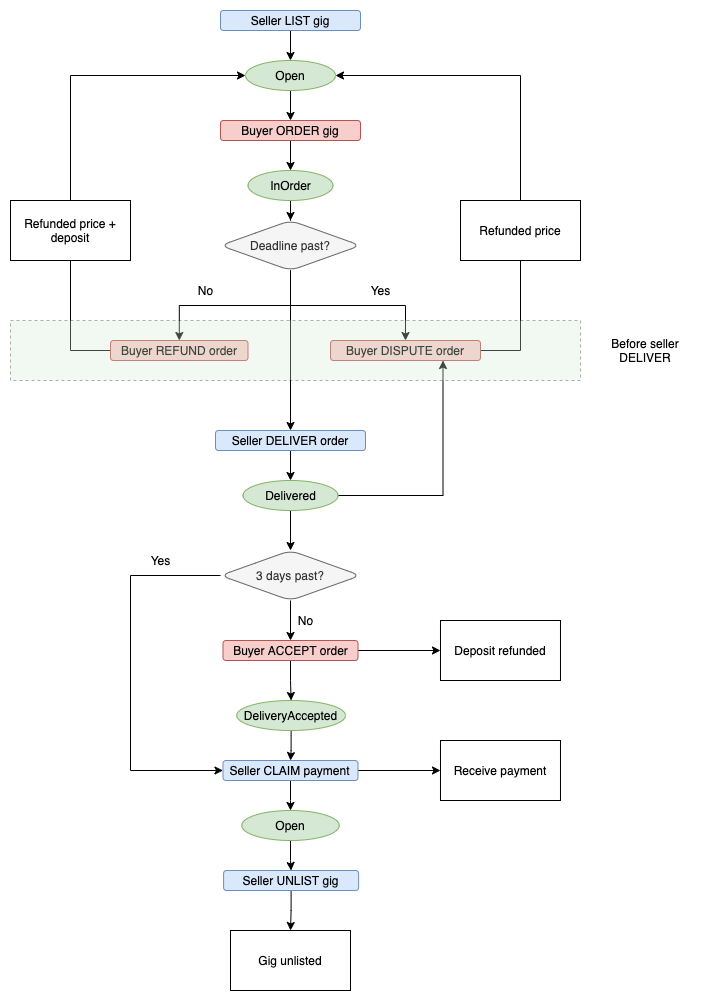

The diagram above was exported from draw.io. Its source (the exported page's mxGraphModel, read from the mxfile embedded in the PNG):
<mxGraphModel dx="2493" dy="826" grid="1" gridSize="10" guides="1" tooltips="1" connect="1" arrows="1" fold="1" page="1" pageScale="1" pageWidth="827" pageHeight="1169" math="0" shadow="0">
  <root>
    <mxCell id="WIyWlLk6GJQsqaUBKTNV-0" />
    <mxCell id="WIyWlLk6GJQsqaUBKTNV-1" parent="WIyWlLk6GJQsqaUBKTNV-0" />
    <mxCell id="hZ-sJSAD2_V-F1AJKC2u-20" value="" style="edgeStyle=orthogonalEdgeStyle;rounded=0;orthogonalLoop=1;jettySize=auto;html=1;endArrow=classic;endFill=1;" edge="1" parent="WIyWlLk6GJQsqaUBKTNV-1" source="WIyWlLk6GJQsqaUBKTNV-3" target="hZ-sJSAD2_V-F1AJKC2u-0">
      <mxGeometry relative="1" as="geometry" />
    </mxCell>
    <mxCell id="WIyWlLk6GJQsqaUBKTNV-3" value="Seller LIST gig" style="rounded=1;whiteSpace=wrap;html=1;fontSize=12;glass=0;strokeWidth=1;shadow=0;fillColor=#dae8fc;strokeColor=#6c8ebf;" parent="WIyWlLk6GJQsqaUBKTNV-1" vertex="1">
      <mxGeometry x="150" y="100" width="140" height="20" as="geometry" />
    </mxCell>
    <mxCell id="hZ-sJSAD2_V-F1AJKC2u-13" value="" style="edgeStyle=orthogonalEdgeStyle;rounded=0;orthogonalLoop=1;jettySize=auto;html=1;endArrow=classic;endFill=1;" edge="1" parent="WIyWlLk6GJQsqaUBKTNV-1" source="hZ-sJSAD2_V-F1AJKC2u-0" target="hZ-sJSAD2_V-F1AJKC2u-12">
      <mxGeometry relative="1" as="geometry" />
    </mxCell>
    <mxCell id="hZ-sJSAD2_V-F1AJKC2u-0" value="Open" style="ellipse;whiteSpace=wrap;html=1;fillColor=#d5e8d4;strokeColor=#82b366;" vertex="1" parent="WIyWlLk6GJQsqaUBKTNV-1">
      <mxGeometry x="175" y="150" width="90" height="30" as="geometry" />
    </mxCell>
    <mxCell id="hZ-sJSAD2_V-F1AJKC2u-22" value="" style="edgeStyle=orthogonalEdgeStyle;rounded=0;orthogonalLoop=1;jettySize=auto;html=1;endArrow=classic;endFill=1;" edge="1" parent="WIyWlLk6GJQsqaUBKTNV-1" source="hZ-sJSAD2_V-F1AJKC2u-12" target="hZ-sJSAD2_V-F1AJKC2u-21">
      <mxGeometry relative="1" as="geometry" />
    </mxCell>
    <mxCell id="hZ-sJSAD2_V-F1AJKC2u-12" value="Buyer ORDER gig" style="whiteSpace=wrap;html=1;rounded=1;fillColor=#f8cecc;strokeColor=#b85450;" vertex="1" parent="WIyWlLk6GJQsqaUBKTNV-1">
      <mxGeometry x="150" y="210" width="140" height="20" as="geometry" />
    </mxCell>
    <mxCell id="hZ-sJSAD2_V-F1AJKC2u-28" value="" style="edgeStyle=orthogonalEdgeStyle;rounded=0;orthogonalLoop=1;jettySize=auto;html=1;endArrow=classic;endFill=1;" edge="1" parent="WIyWlLk6GJQsqaUBKTNV-1" source="hZ-sJSAD2_V-F1AJKC2u-21" target="hZ-sJSAD2_V-F1AJKC2u-27">
      <mxGeometry relative="1" as="geometry" />
    </mxCell>
    <mxCell id="hZ-sJSAD2_V-F1AJKC2u-21" value="InOrder" style="ellipse;whiteSpace=wrap;html=1;rounded=1;fillColor=#d5e8d4;strokeColor=#82b366;" vertex="1" parent="WIyWlLk6GJQsqaUBKTNV-1">
      <mxGeometry x="177.5" y="260" width="85" height="30" as="geometry" />
    </mxCell>
    <mxCell id="hZ-sJSAD2_V-F1AJKC2u-44" value="" style="edgeStyle=orthogonalEdgeStyle;rounded=0;orthogonalLoop=1;jettySize=auto;html=1;endArrow=classic;endFill=1;" edge="1" parent="WIyWlLk6GJQsqaUBKTNV-1" source="hZ-sJSAD2_V-F1AJKC2u-27" target="hZ-sJSAD2_V-F1AJKC2u-43">
      <mxGeometry relative="1" as="geometry" />
    </mxCell>
    <mxCell id="hZ-sJSAD2_V-F1AJKC2u-27" value="Deadline past?" style="rhombus;whiteSpace=wrap;html=1;rounded=1;strokeColor=#666666;fillColor=#f5f5f5;fontColor=#333333;" vertex="1" parent="WIyWlLk6GJQsqaUBKTNV-1">
      <mxGeometry x="150" y="310" width="140" height="50" as="geometry" />
    </mxCell>
    <mxCell id="hZ-sJSAD2_V-F1AJKC2u-48" value="" style="edgeStyle=orthogonalEdgeStyle;rounded=0;orthogonalLoop=1;jettySize=auto;html=1;endArrow=classic;endFill=1;entryX=1;entryY=0.5;entryDx=0;entryDy=0;" edge="1" parent="WIyWlLk6GJQsqaUBKTNV-1" source="hZ-sJSAD2_V-F1AJKC2u-29" target="hZ-sJSAD2_V-F1AJKC2u-0">
      <mxGeometry relative="1" as="geometry">
        <mxPoint x="450" y="130" as="targetPoint" />
        <Array as="points">
          <mxPoint x="450" y="440" />
          <mxPoint x="450" y="165" />
        </Array>
      </mxGeometry>
    </mxCell>
    <mxCell id="hZ-sJSAD2_V-F1AJKC2u-29" value="Buyer DISPUTE order" style="rounded=1;whiteSpace=wrap;html=1;fillColor=#f8cecc;strokeColor=#b85450;" vertex="1" parent="WIyWlLk6GJQsqaUBKTNV-1">
      <mxGeometry x="260" y="430" width="150" height="20" as="geometry" />
    </mxCell>
    <mxCell id="hZ-sJSAD2_V-F1AJKC2u-31" value="Yes" style="text;html=1;align=center;verticalAlign=middle;resizable=0;points=[];autosize=1;strokeColor=none;" vertex="1" parent="WIyWlLk6GJQsqaUBKTNV-1">
      <mxGeometry x="290" y="370" width="40" height="20" as="geometry" />
    </mxCell>
    <mxCell id="hZ-sJSAD2_V-F1AJKC2u-56" value="" style="edgeStyle=orthogonalEdgeStyle;rounded=0;orthogonalLoop=1;jettySize=auto;html=1;endArrow=classic;endFill=1;" edge="1" parent="WIyWlLk6GJQsqaUBKTNV-1" source="hZ-sJSAD2_V-F1AJKC2u-41" target="hZ-sJSAD2_V-F1AJKC2u-55">
      <mxGeometry relative="1" as="geometry" />
    </mxCell>
    <mxCell id="hZ-sJSAD2_V-F1AJKC2u-41" value="Seller DELIVER order" style="rounded=1;whiteSpace=wrap;html=1;fillColor=#dae8fc;strokeColor=#6c8ebf;" vertex="1" parent="WIyWlLk6GJQsqaUBKTNV-1">
      <mxGeometry x="145" y="520" width="150" height="20" as="geometry" />
    </mxCell>
    <mxCell id="hZ-sJSAD2_V-F1AJKC2u-50" value="" style="edgeStyle=orthogonalEdgeStyle;rounded=0;orthogonalLoop=1;jettySize=auto;html=1;endArrow=classic;endFill=1;entryX=0;entryY=0.5;entryDx=0;entryDy=0;" edge="1" parent="WIyWlLk6GJQsqaUBKTNV-1" source="hZ-sJSAD2_V-F1AJKC2u-43" target="hZ-sJSAD2_V-F1AJKC2u-0">
      <mxGeometry relative="1" as="geometry">
        <mxPoint x="-70" y="170" as="targetPoint" />
        <Array as="points">
          <mxPoint y="440" />
          <mxPoint y="165" />
        </Array>
      </mxGeometry>
    </mxCell>
    <mxCell id="hZ-sJSAD2_V-F1AJKC2u-43" value="Buyer REFUND order" style="rounded=1;whiteSpace=wrap;html=1;strokeColor=#b85450;fillColor=#f8cecc;" vertex="1" parent="WIyWlLk6GJQsqaUBKTNV-1">
      <mxGeometry x="40" y="430" width="137.5" height="20" as="geometry" />
    </mxCell>
    <mxCell id="hZ-sJSAD2_V-F1AJKC2u-45" value="No" style="text;html=1;align=center;verticalAlign=middle;resizable=0;points=[];autosize=1;strokeColor=none;" vertex="1" parent="WIyWlLk6GJQsqaUBKTNV-1">
      <mxGeometry x="120" y="370" width="30" height="20" as="geometry" />
    </mxCell>
    <mxCell id="hZ-sJSAD2_V-F1AJKC2u-46" value="" style="edgeStyle=orthogonalEdgeStyle;rounded=0;orthogonalLoop=1;jettySize=auto;html=1;endArrow=classic;endFill=1;exitX=0.5;exitY=1;exitDx=0;exitDy=0;entryX=0.5;entryY=0;entryDx=0;entryDy=0;" edge="1" parent="WIyWlLk6GJQsqaUBKTNV-1" source="hZ-sJSAD2_V-F1AJKC2u-27" target="hZ-sJSAD2_V-F1AJKC2u-29">
      <mxGeometry relative="1" as="geometry">
        <mxPoint x="230" y="370" as="sourcePoint" />
        <mxPoint x="290" y="430" as="targetPoint" />
      </mxGeometry>
    </mxCell>
    <mxCell id="hZ-sJSAD2_V-F1AJKC2u-59" value="" style="edgeStyle=orthogonalEdgeStyle;rounded=0;orthogonalLoop=1;jettySize=auto;html=1;endArrow=classic;endFill=1;entryX=0.75;entryY=1;entryDx=0;entryDy=0;" edge="1" parent="WIyWlLk6GJQsqaUBKTNV-1" source="hZ-sJSAD2_V-F1AJKC2u-55" target="hZ-sJSAD2_V-F1AJKC2u-29">
      <mxGeometry relative="1" as="geometry">
        <mxPoint x="370" y="585" as="targetPoint" />
        <Array as="points">
          <mxPoint x="373" y="585" />
        </Array>
      </mxGeometry>
    </mxCell>
    <mxCell id="hZ-sJSAD2_V-F1AJKC2u-63" value="" style="edgeStyle=orthogonalEdgeStyle;rounded=0;orthogonalLoop=1;jettySize=auto;html=1;endArrow=classic;endFill=1;entryX=0.5;entryY=0;entryDx=0;entryDy=0;" edge="1" parent="WIyWlLk6GJQsqaUBKTNV-1" source="hZ-sJSAD2_V-F1AJKC2u-55" target="hZ-sJSAD2_V-F1AJKC2u-76">
      <mxGeometry relative="1" as="geometry">
        <mxPoint x="215" y="640" as="targetPoint" />
      </mxGeometry>
    </mxCell>
    <mxCell id="hZ-sJSAD2_V-F1AJKC2u-55" value="Delivered" style="ellipse;whiteSpace=wrap;html=1;rounded=1;strokeColor=#82b366;fillColor=#d5e8d4;" vertex="1" parent="WIyWlLk6GJQsqaUBKTNV-1">
      <mxGeometry x="172.5" y="570" width="95" height="30" as="geometry" />
    </mxCell>
    <mxCell id="hZ-sJSAD2_V-F1AJKC2u-65" value="" style="edgeStyle=orthogonalEdgeStyle;rounded=0;orthogonalLoop=1;jettySize=auto;html=1;endArrow=classic;endFill=1;" edge="1" parent="WIyWlLk6GJQsqaUBKTNV-1" source="hZ-sJSAD2_V-F1AJKC2u-62" target="hZ-sJSAD2_V-F1AJKC2u-64">
      <mxGeometry relative="1" as="geometry" />
    </mxCell>
    <mxCell id="hZ-sJSAD2_V-F1AJKC2u-69" value="" style="edgeStyle=orthogonalEdgeStyle;rounded=0;orthogonalLoop=1;jettySize=auto;html=1;endArrow=classic;endFill=1;" edge="1" parent="WIyWlLk6GJQsqaUBKTNV-1" source="hZ-sJSAD2_V-F1AJKC2u-62">
      <mxGeometry relative="1" as="geometry">
        <mxPoint x="369.98" y="740" as="targetPoint" />
      </mxGeometry>
    </mxCell>
    <mxCell id="hZ-sJSAD2_V-F1AJKC2u-62" value="Buyer ACCEPT order" style="rounded=1;whiteSpace=wrap;html=1;strokeColor=#b85450;fillColor=#f8cecc;" vertex="1" parent="WIyWlLk6GJQsqaUBKTNV-1">
      <mxGeometry x="152.50000000000003" y="730" width="135" height="20" as="geometry" />
    </mxCell>
    <mxCell id="hZ-sJSAD2_V-F1AJKC2u-67" value="" style="edgeStyle=orthogonalEdgeStyle;rounded=0;orthogonalLoop=1;jettySize=auto;html=1;endArrow=classic;endFill=1;" edge="1" parent="WIyWlLk6GJQsqaUBKTNV-1" source="hZ-sJSAD2_V-F1AJKC2u-64" target="hZ-sJSAD2_V-F1AJKC2u-66">
      <mxGeometry relative="1" as="geometry" />
    </mxCell>
    <mxCell id="hZ-sJSAD2_V-F1AJKC2u-64" value="DeliveryAccepted" style="ellipse;whiteSpace=wrap;html=1;rounded=1;strokeColor=#82b366;fillColor=#d5e8d4;" vertex="1" parent="WIyWlLk6GJQsqaUBKTNV-1">
      <mxGeometry x="166.23000000000002" y="790" width="108.75" height="30" as="geometry" />
    </mxCell>
    <mxCell id="hZ-sJSAD2_V-F1AJKC2u-73" value="" style="edgeStyle=orthogonalEdgeStyle;rounded=0;orthogonalLoop=1;jettySize=auto;html=1;endArrow=classic;endFill=1;" edge="1" parent="WIyWlLk6GJQsqaUBKTNV-1" source="hZ-sJSAD2_V-F1AJKC2u-66" target="hZ-sJSAD2_V-F1AJKC2u-72">
      <mxGeometry relative="1" as="geometry" />
    </mxCell>
    <mxCell id="hZ-sJSAD2_V-F1AJKC2u-75" value="" style="edgeStyle=orthogonalEdgeStyle;rounded=0;orthogonalLoop=1;jettySize=auto;html=1;endArrow=classic;endFill=1;" edge="1" parent="WIyWlLk6GJQsqaUBKTNV-1" source="hZ-sJSAD2_V-F1AJKC2u-66" target="hZ-sJSAD2_V-F1AJKC2u-74">
      <mxGeometry relative="1" as="geometry" />
    </mxCell>
    <mxCell id="hZ-sJSAD2_V-F1AJKC2u-66" value="Seller CLAIM payment" style="rounded=1;whiteSpace=wrap;html=1;strokeColor=#6c8ebf;fillColor=#dae8fc;" vertex="1" parent="WIyWlLk6GJQsqaUBKTNV-1">
      <mxGeometry x="152.49000000000004" y="850" width="135.01" height="20" as="geometry" />
    </mxCell>
    <mxCell id="hZ-sJSAD2_V-F1AJKC2u-68" value="Deposit refunded" style="rounded=0;whiteSpace=wrap;html=1;" vertex="1" parent="WIyWlLk6GJQsqaUBKTNV-1">
      <mxGeometry x="369.99" y="710" width="120" height="60" as="geometry" />
    </mxCell>
    <mxCell id="hZ-sJSAD2_V-F1AJKC2u-70" value="&lt;span&gt;Refunded price&lt;/span&gt;" style="rounded=0;whiteSpace=wrap;html=1;" vertex="1" parent="WIyWlLk6GJQsqaUBKTNV-1">
      <mxGeometry x="390" y="290" width="120" height="60" as="geometry" />
    </mxCell>
    <mxCell id="hZ-sJSAD2_V-F1AJKC2u-71" value="&lt;span&gt;Refunded price + deposit&lt;/span&gt;" style="rounded=0;whiteSpace=wrap;html=1;" vertex="1" parent="WIyWlLk6GJQsqaUBKTNV-1">
      <mxGeometry x="-60" y="290" width="120" height="60" as="geometry" />
    </mxCell>
    <mxCell id="hZ-sJSAD2_V-F1AJKC2u-94" value="" style="edgeStyle=orthogonalEdgeStyle;rounded=0;orthogonalLoop=1;jettySize=auto;html=1;endArrow=classic;endFill=1;" edge="1" parent="WIyWlLk6GJQsqaUBKTNV-1" source="hZ-sJSAD2_V-F1AJKC2u-72" target="hZ-sJSAD2_V-F1AJKC2u-93">
      <mxGeometry relative="1" as="geometry" />
    </mxCell>
    <mxCell id="hZ-sJSAD2_V-F1AJKC2u-72" value="Open" style="ellipse;whiteSpace=wrap;html=1;rounded=1;strokeColor=#82b366;fillColor=#d5e8d4;" vertex="1" parent="WIyWlLk6GJQsqaUBKTNV-1">
      <mxGeometry x="171.24" y="900" width="97.51" height="30" as="geometry" />
    </mxCell>
    <mxCell id="hZ-sJSAD2_V-F1AJKC2u-74" value="Receive payment" style="rounded=0;whiteSpace=wrap;html=1;" vertex="1" parent="WIyWlLk6GJQsqaUBKTNV-1">
      <mxGeometry x="369.985" y="830" width="120" height="60" as="geometry" />
    </mxCell>
    <mxCell id="hZ-sJSAD2_V-F1AJKC2u-77" value="" style="edgeStyle=orthogonalEdgeStyle;rounded=0;orthogonalLoop=1;jettySize=auto;html=1;endArrow=classic;endFill=1;entryX=0.5;entryY=0;entryDx=0;entryDy=0;" edge="1" parent="WIyWlLk6GJQsqaUBKTNV-1" source="hZ-sJSAD2_V-F1AJKC2u-76" target="hZ-sJSAD2_V-F1AJKC2u-62">
      <mxGeometry relative="1" as="geometry">
        <mxPoint x="215" y="730" as="targetPoint" />
      </mxGeometry>
    </mxCell>
    <mxCell id="hZ-sJSAD2_V-F1AJKC2u-80" value="" style="edgeStyle=orthogonalEdgeStyle;rounded=0;orthogonalLoop=1;jettySize=auto;html=1;endArrow=classic;endFill=1;entryX=0;entryY=0.5;entryDx=0;entryDy=0;exitX=0;exitY=0.5;exitDx=0;exitDy=0;" edge="1" parent="WIyWlLk6GJQsqaUBKTNV-1" source="hZ-sJSAD2_V-F1AJKC2u-76" target="hZ-sJSAD2_V-F1AJKC2u-66">
      <mxGeometry relative="1" as="geometry">
        <mxPoint x="70" y="850" as="targetPoint" />
        <Array as="points">
          <mxPoint x="60" y="665" />
          <mxPoint x="60" y="860" />
        </Array>
      </mxGeometry>
    </mxCell>
    <mxCell id="hZ-sJSAD2_V-F1AJKC2u-76" value="3 days past?" style="rhombus;whiteSpace=wrap;html=1;rounded=1;strokeColor=#666666;fillColor=#f5f5f5;fontColor=#333333;" vertex="1" parent="WIyWlLk6GJQsqaUBKTNV-1">
      <mxGeometry x="150" y="640" width="140" height="50" as="geometry" />
    </mxCell>
    <mxCell id="hZ-sJSAD2_V-F1AJKC2u-78" value="No" style="text;html=1;align=center;verticalAlign=middle;resizable=0;points=[];autosize=1;strokeColor=none;" vertex="1" parent="WIyWlLk6GJQsqaUBKTNV-1">
      <mxGeometry x="220" y="700" width="30" height="20" as="geometry" />
    </mxCell>
    <mxCell id="hZ-sJSAD2_V-F1AJKC2u-81" value="Yes" style="text;html=1;align=center;verticalAlign=middle;resizable=0;points=[];autosize=1;strokeColor=none;" vertex="1" parent="WIyWlLk6GJQsqaUBKTNV-1">
      <mxGeometry x="70" y="640" width="40" height="20" as="geometry" />
    </mxCell>
    <mxCell id="hZ-sJSAD2_V-F1AJKC2u-85" value="" style="edgeStyle=orthogonalEdgeStyle;rounded=0;orthogonalLoop=1;jettySize=auto;html=1;endArrow=classic;endFill=1;exitX=0.5;exitY=1;exitDx=0;exitDy=0;entryX=0.5;entryY=0;entryDx=0;entryDy=0;" edge="1" parent="WIyWlLk6GJQsqaUBKTNV-1" source="hZ-sJSAD2_V-F1AJKC2u-27" target="hZ-sJSAD2_V-F1AJKC2u-41">
      <mxGeometry relative="1" as="geometry">
        <mxPoint x="230" y="370" as="sourcePoint" />
        <mxPoint x="345" y="440" as="targetPoint" />
      </mxGeometry>
    </mxCell>
    <mxCell id="hZ-sJSAD2_V-F1AJKC2u-90" value="" style="rounded=0;whiteSpace=wrap;html=1;opacity=30;fillColor=#D5E8D4;strokeWidth=1;dashed=1;" vertex="1" parent="WIyWlLk6GJQsqaUBKTNV-1">
      <mxGeometry x="-60" y="410" width="570" height="60" as="geometry" />
    </mxCell>
    <mxCell id="hZ-sJSAD2_V-F1AJKC2u-91" value="Before seller DELIVER" style="text;html=1;strokeColor=none;fillColor=none;align=center;verticalAlign=middle;whiteSpace=wrap;rounded=0;opacity=50;" vertex="1" parent="WIyWlLk6GJQsqaUBKTNV-1">
      <mxGeometry x="520" y="430" width="110" height="20" as="geometry" />
    </mxCell>
    <mxCell id="hZ-sJSAD2_V-F1AJKC2u-96" value="" style="edgeStyle=orthogonalEdgeStyle;rounded=0;orthogonalLoop=1;jettySize=auto;html=1;endArrow=classic;endFill=1;" edge="1" parent="WIyWlLk6GJQsqaUBKTNV-1" source="hZ-sJSAD2_V-F1AJKC2u-93" target="hZ-sJSAD2_V-F1AJKC2u-95">
      <mxGeometry relative="1" as="geometry" />
    </mxCell>
    <mxCell id="hZ-sJSAD2_V-F1AJKC2u-93" value="Seller UNLIST gig" style="rounded=1;whiteSpace=wrap;html=1;strokeColor=#6c8ebf;fillColor=#dae8fc;" vertex="1" parent="WIyWlLk6GJQsqaUBKTNV-1">
      <mxGeometry x="153.10000000000002" y="960" width="135.01" height="20" as="geometry" />
    </mxCell>
    <mxCell id="hZ-sJSAD2_V-F1AJKC2u-95" value="Gig unlisted" style="rounded=0;whiteSpace=wrap;html=1;" vertex="1" parent="WIyWlLk6GJQsqaUBKTNV-1">
      <mxGeometry x="159.995" y="1020" width="120" height="60" as="geometry" />
    </mxCell>
  </root>
</mxGraphModel>